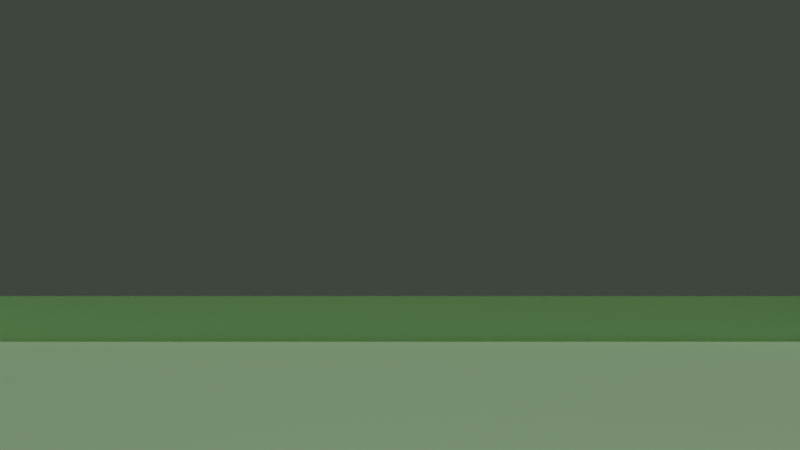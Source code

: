 # Source: PLIRSE_DEMO_CAR.blend  (saved by Blender 2.81.16; exported with 4.5.12 LTS)
import bpy
from mathutils import Matrix  # noqa: F401  (used for matrix-valued properties, if any)

bpy.ops.wm.read_factory_settings(use_empty=True)
scene = bpy.context.scene
scene.name = 'Scene'

# ---- collections
col_collection = bpy.data.collections.new('Collection'); scene.collection.children.link(col_collection)
col_motorwheel3 = bpy.data.collections.new('MotorWheel3'); scene.collection.children.link(col_motorwheel3)
col_motorwheel4 = bpy.data.collections.new('MotorWheel4'); scene.collection.children.link(col_motorwheel4)
col_motorwheel2 = bpy.data.collections.new('MotorWheel2'); scene.collection.children.link(col_motorwheel2)
col_switch3 = bpy.data.collections.new('Switch3'); scene.collection.children.link(col_switch3)
col_switch4 = bpy.data.collections.new('Switch4'); scene.collection.children.link(col_switch4)

# ---- materials (node trees are filled in below, after node groups)
mat_bg = bpy.data.materials.new('bg')
mat_bg.use_transparent_shadow = False
mat_bg.diffuse_color = (0.4579, 0.8, 0.5332, 1.0)
mat_body = bpy.data.materials.new('body')
mat_body.use_transparent_shadow = False
mat_body.diffuse_color = (0.417, 0.417, 0.417, 1.0)
mat_object = bpy.data.materials.new('object')
mat_object.use_transparent_shadow = False
mat_object.diffuse_color = (0.084, 0.3763, 0.8, 1.0)
mat_wheel = bpy.data.materials.new('wheel')
mat_wheel.use_transparent_shadow = False
mat_wheel.diffuse_color = (0.1178, 0.1178, 0.1178, 1.0)
mat_arm = bpy.data.materials.new('arm')
mat_arm.use_transparent_shadow = False
mat_arm.diffuse_color = (0.8, 0.2094, 0.05866, 1.0)

# ---- material node trees
mat_bg.use_nodes = True; mat_bg.node_tree.nodes.clear()
_N = mat_bg.node_tree.nodes; _L = mat_bg.node_tree.links
n0 = _N.new('ShaderNodeOutputMaterial'); n0.name = 'Material Output'; n0.location = (300, 300)
n1 = _N.new('ShaderNodeBsdfPrincipled'); n1.name = 'Principled BSDF'; n1.location = (10, 300)
n1.distribution = 'GGX'
n1.subsurface_method = 'BURLEY'
n1.inputs[0].default_value = (0.5287, 0.8, 0.4462, 1.0)
n1.inputs[3].default_value = 1.45
n1.inputs[27].default_value = (0.0, 0.0, 0.0, 1.0)
n1.inputs[28].default_value = 1.0
_L.new(n1.outputs[0], n0.inputs[0])
n0.is_active_output = True
mat_body.use_nodes = True; mat_body.node_tree.nodes.clear()
_N = mat_body.node_tree.nodes; _L = mat_body.node_tree.links
n0 = _N.new('ShaderNodeOutputMaterial'); n0.name = 'Material Output'; n0.location = (300, 300)
n1 = _N.new('ShaderNodeBsdfPrincipled'); n1.name = 'Principled BSDF'; n1.location = (10, 300)
n1.distribution = 'GGX'
n1.subsurface_method = 'BURLEY'
n1.inputs[1].default_value = 0.8558
n1.inputs[2].default_value = 0.3269
n1.inputs[3].default_value = 1.45
n1.inputs[13].default_value = 0.0
n1.inputs[27].default_value = (0.0, 0.0, 0.0, 1.0)
n1.inputs[28].default_value = 1.0
_L.new(n1.outputs[0], n0.inputs[0])
n0.is_active_output = True
mat_object.use_nodes = True; mat_object.node_tree.nodes.clear()
_N = mat_object.node_tree.nodes; _L = mat_object.node_tree.links
n0 = _N.new('ShaderNodeOutputMaterial'); n0.name = 'Material Output'; n0.location = (300, 300)
n1 = _N.new('ShaderNodeBsdfPrincipled'); n1.name = 'Principled BSDF'; n1.location = (10, 300)
n1.distribution = 'GGX'
n1.subsurface_method = 'BURLEY'
n1.inputs[0].default_value = (0.2401, 0.388, 0.8, 1.0)
n1.inputs[3].default_value = 1.45
n1.inputs[27].default_value = (0.0, 0.0, 0.0, 1.0)
n1.inputs[28].default_value = 1.0
_L.new(n1.outputs[0], n0.inputs[0])
n0.is_active_output = True
mat_wheel.use_nodes = True; mat_wheel.node_tree.nodes.clear()
_N = mat_wheel.node_tree.nodes; _L = mat_wheel.node_tree.links
n0 = _N.new('ShaderNodeOutputMaterial'); n0.name = 'Material Output'; n0.location = (300, 300)
n1 = _N.new('ShaderNodeBsdfPrincipled'); n1.name = 'Principled BSDF'; n1.location = (10, 300)
n1.distribution = 'GGX'
n1.subsurface_method = 'BURLEY'
n1.inputs[0].default_value = (0.1798, 0.1798, 0.1798, 1.0)
n1.inputs[1].default_value = 0.4712
n1.inputs[3].default_value = 1.45
n1.inputs[9].default_value = (0.0, 0.2, 0.1)
n1.inputs[13].default_value = 0.3558
n1.inputs[27].default_value = (0.0, 0.0, 0.0, 1.0)
n1.inputs[28].default_value = 1.0
_L.new(n1.outputs[0], n0.inputs[0])
n0.is_active_output = True
mat_arm.use_nodes = True; mat_arm.node_tree.nodes.clear()
_N = mat_arm.node_tree.nodes; _L = mat_arm.node_tree.links
n0 = _N.new('ShaderNodeOutputMaterial'); n0.name = 'Material Output'; n0.location = (300, 300)
n1 = _N.new('ShaderNodeBsdfPrincipled'); n1.name = 'Principled BSDF'; n1.location = (10, 300)
n1.distribution = 'GGX'
n1.subsurface_method = 'BURLEY'
n1.inputs[0].default_value = (0.8, 0.1069, 0.05664, 1.0)
n1.inputs[3].default_value = 1.45
n1.inputs[27].default_value = (0.0, 0.0, 0.0, 1.0)
n1.inputs[28].default_value = 1.0
_L.new(n1.outputs[0], n0.inputs[0])
n0.is_active_output = True

# ---- world
world_world = bpy.data.worlds.new('World'); scene.world = world_world
world_world.use_nodes = True; world_world.node_tree.nodes.clear()
_N = world_world.node_tree.nodes; _L = world_world.node_tree.links
n0 = _N.new('ShaderNodeOutputWorld'); n0.name = 'World Output'; n0.location = (300, 300)
n1 = _N.new('ShaderNodeBackground'); n1.name = 'Background'; n1.location = (10, 300)
n1.inputs[0].default_value = (0.04158, 0.05088, 0.0406, 1.0)
_L.new(n1.outputs[0], n0.inputs[0])
n0.is_active_output = True
world_world.color = (0.05088, 0.05088, 0.05088)
world_world.use_sun_shadow = False
world_world.sun_shadow_jitter_overblur = 0.0

# ---- cameras
cam_distsensor107175 = bpy.data.cameras.new('distsensor107175')
cam_distsensor107175.lens = 150.0
cam_distsensor107175.display_size = 0.3
cam_distsensor107175.show_sensor = True
cam_distsensor1072640 = bpy.data.cameras.new('distsensor1072640')
cam_distsensor1072640.sensor_fit = 'HORIZONTAL'
cam_distsensor1072640.lens = 30.0
cam_distsensor1072640.sensor_width = 65.0
cam_distsensor1072640.display_size = 0.98
cam_distsensor1072640.show_sensor = True

# ---- lights
light_sun = bpy.data.lights.new('Sun', 'SUN')
light_sun.transmission_factor = 0.0
light_sun.angle = 0.2937
light_sun.energy = 1.0
light_sun.shadow_soft_size = 0.125
light_sun.shadow_cascade_max_distance = 50.4
light_sun.shadow_cascade_count = 1
light_sun.shadow_cascade_exponent = 0.0
light_sun.shadow_cascade_fade = 0.4959

# ---- meshes
me_plane = bpy.data.meshes.new('Plane')
me_plane.from_pydata([(-10.0, -10.0, 0.0), (10.0, -10.0, 0.0), (-10.0, 10.0, 0.0), (10.0, 10.0, 0.0)], [], [(0, 1, 3, 2)])
_uv = me_plane.uv_layers.new(name='UVMap')
_uv.uv.foreach_set('vector', [0.0, 0.0, 1.0, 0.0, 1.0, 1.0, 0.0, 1.0])
me_plane.materials.append(mat_bg)
me_plane.use_remesh_fix_poles = True
me_plane.use_remesh_preserve_attributes = False
me_plane.use_mirror_vertex_groups = False
me_plane.update()
me_cube_003 = bpy.data.meshes.new('Cube.003')
me_cube_003.from_pydata([(-1.0, -1.0, -1.0), (-1.0, -1.0, 1.0), (-1.0, 1.0, -1.0), (-1.0, 1.0, 1.0), (1.0, -1.0, -1.0), (1.0, -1.0, 1.0), (1.0, 1.0, -1.0), (1.0, 1.0, 1.0), (-2.629, -2.221, -1.0), (-2.629, -2.221, 1.0), (2.629, -2.221, 1.0), (2.629, -2.221, -1.0), (-2.629, -4.785, -0.2496), (-2.629, -4.785, 0.2496), (2.629, -4.785, 0.2496), (2.629, -4.785, -0.2496), (-2.629, -4.993, -0.2496), (-2.629, -4.993, 0.2496), (2.629, -4.993, 0.2496), (2.629, -4.993, -0.2496)], [], [(0, 1, 3, 2), (2, 3, 7, 6), (6, 7, 5, 4), (5, 1, 9, 10), (2, 6, 4, 0), (7, 3, 1, 5), (10, 9, 13, 14), (4, 5, 10, 11), (1, 0, 8, 9), (0, 4, 11, 8), (12, 15, 19, 16), (11, 10, 14, 15), (8, 11, 15, 12), (9, 8, 12, 13), (19, 18, 17, 16), (13, 12, 16, 17), (14, 13, 17, 18), (15, 14, 18, 19)])
_uv = me_cube_003.uv_layers.new(name='UVMap')
_uv.uv.foreach_set('vector', [0.375, 0.0, 0.625, 0.0, 0.625, 0.25, 0.375, 0.25, 0.375, 0.25, 0.625, 0.25, 0.625, 0.5, 0.375, 0.5, 0.375, 0.5, 0.625, 0.5, 0.625, 0.75, 0.375, 0.75, 0.625, 0.75, 0.875, 0.75, 0.875, 0.75, 0.625, 0.75, 0.125, 0.5, 0.375, 0.5, 0.375, 0.75, 0.125, 0.75, 0.625, 0.5, 0.875, 0.5, 0.875, 0.75, 0.625, 0.75, 0.625, 0.75, 0.875, 0.75, 0.875, 0.75, 0.625, 0.75, 0.375, 0.75, 0.625, 0.75, 0.625, 0.75, 0.375, 0.75, 0.625, 0.0, 0.375, 0.0, 0.375, 0.0, 0.625, 0.0, 0.125, 0.75, 0.375, 0.75, 0.375, 0.75, 0.125, 0.75, 0.125, 0.75, 0.375, 0.75, 0.375, 0.75, 0.125, 0.75, 0.375, 0.75, 0.625, 0.75, 0.625, 0.75, 0.375, 0.75, 0.125, 0.75, 0.375, 0.75, 0.375, 0.75, 0.125, 0.75, 0.625, 0.0, 0.375, 0.0, 0.375, 0.0, 0.625, 0.0, 0.375, 0.75, 0.625, 0.75, 0.625, 1.0, 0.375, 1.0, 0.625, 0.0, 0.375, 0.0, 0.375, 0.0, 0.625, 0.0, 0.625, 0.75, 0.875, 0.75, 0.875, 0.75, 0.625, 0.75, 0.375, 0.75, 0.625, 0.75, 0.625, 0.75, 0.375, 0.75])
me_cube_003.materials.append(mat_body)
me_cube_003.use_remesh_fix_poles = True
me_cube_003.use_remesh_preserve_attributes = False
me_cube_003.use_mirror_vertex_groups = False
me_cube_003.update()
me_cube_008 = bpy.data.meshes.new('Cube.008')
me_cube_008.from_pydata([(-0.9466, -1.0, -1.0), (-1.0, -0.9466, -1.0), (-0.9466, -1.0, 0.9466), (-0.9466, -0.9466, 1.0), (-1.0, -0.9466, 0.9466), (-1.0, 0.9466, -1.0), (-0.9466, 1.0, -1.0), (-0.9466, 0.9466, 1.0), (-0.9466, 1.0, 0.9466), (-1.0, 0.9466, 0.9466), (1.0, -0.9466, -1.0), (0.9466, -1.0, -1.0), (0.9466, -0.9466, 1.0), (0.9466, -1.0, 0.9466), (1.0, -0.9466, 0.9466), (0.9466, 1.0, -1.0), (1.0, 0.9466, -1.0), (0.9466, 0.9466, 1.0), (1.0, 0.9466, 0.9466), (0.9466, 1.0, 0.9466)], [], [(11, 13, 2, 0), (16, 18, 14, 10), (17, 7, 3, 12), (6, 8, 19, 15), (2, 3, 4), (7, 8, 9), (12, 13, 14), (17, 18, 19), (0, 2, 4, 1), (3, 7, 9, 4), (8, 6, 5, 9), (7, 17, 19, 8), (18, 16, 15, 19), (17, 12, 14, 18), (13, 11, 10, 14), (12, 3, 2, 13), (1, 4, 9, 5)])
_uv = me_cube_008.uv_layers.new(name='UVMap')
_uv.uv.foreach_set('vector', [0.375, 0.7567, 0.6183, 0.7567, 0.6183, 0.9933, 0.375, 0.9933, 0.375, 0.5067, 0.6183, 0.5067, 0.6183, 0.7433, 0.375, 0.7433, 0.6317, 0.5067, 0.8683, 0.5067, 0.8683, 0.7433, 0.6317, 0.7433, 0.375, 0.2567, 0.6183, 0.2567, 0.6183, 0.4933, 0.375, 0.4933, 0.6183, 0.9933, 0.625, 0.9933, 0.6183, 1.0, 0.8683, 0.5067, 0.8683, 0.5, 0.875, 0.5067, 0.6317, 0.7433, 0.6317, 0.75, 0.625, 0.7433, 0.6317, 0.5067, 0.625, 0.5067, 0.6317, 0.5, 0.375, 0.9933, 0.6183, 0.9933, 0.6183, 1.0, 0.375, 1.0, 0.8683, 0.7433, 0.8683, 0.5067, 0.875, 0.5067, 0.875, 0.7433, 0.6183, 0.2567, 0.375, 0.2567, 0.375, 0.2433, 0.6183, 0.2433, 0.8683, 0.5067, 0.6317, 0.5067, 0.6317, 0.5, 0.8683, 0.5, 0.6183, 0.5067, 0.375, 0.5067, 0.375, 0.4933, 0.6183, 0.4933, 0.6317, 0.5067, 0.6317, 0.7433, 0.6183, 0.7433, 0.6183, 0.5067, 0.6183, 0.7567, 0.375, 0.7567, 0.375, 0.7433, 0.6183, 0.7433, 0.6317, 0.7433, 0.8683, 0.7433, 0.8683, 0.75, 0.6317, 0.75, 0.375, 0.006673, 0.6183, 0.006673, 0.6183, 0.2433, 0.375, 0.2433])
me_cube_008.materials.append(mat_object)
me_cube_008.use_remesh_fix_poles = True
me_cube_008.use_remesh_preserve_attributes = False
me_cube_008.use_mirror_vertex_groups = False
me_cube_008.update()
me_plane_001 = bpy.data.meshes.new('Plane.001')
me_plane_001.from_pydata([(-1.0, -1.0, 0.0), (1.0, -1.0, 0.0), (-1.0, 1.0, 0.0), (1.0, 1.0, 0.0)], [], [(0, 1, 3, 2)])
_uv = me_plane_001.uv_layers.new(name='UVMap')
_uv.uv.foreach_set('vector', [0.0, 0.0, 1.0, 0.0, 1.0, 1.0, 0.0, 1.0])
me_plane_001.materials.append(mat_bg)
me_plane_001.use_remesh_fix_poles = True
me_plane_001.use_remesh_preserve_attributes = False
me_plane_001.use_mirror_vertex_groups = False
me_plane_001.update()
me_plane_002 = bpy.data.meshes.new('Plane.002')
me_plane_002.from_pydata([(-1.0, -1.0, 0.0), (1.0, -1.0, 0.0), (-1.0, 1.0, 0.0), (1.0, 1.0, 0.0)], [], [(0, 1, 3, 2)])
_uv = me_plane_002.uv_layers.new(name='UVMap')
_uv.uv.foreach_set('vector', [0.0, 0.0, 1.0, 0.0, 1.0, 1.0, 0.0, 1.0])
me_plane_002.materials.append(mat_bg)
me_plane_002.use_remesh_fix_poles = True
me_plane_002.use_remesh_preserve_attributes = False
me_plane_002.use_mirror_vertex_groups = False
me_plane_002.update()
me_plane_003 = bpy.data.meshes.new('Plane.003')
me_plane_003.from_pydata([(-1.0, -1.0, 0.0), (1.0, -1.0, 0.0), (-1.0, 1.0, 0.0), (1.0, 1.0, 0.0)], [], [(0, 1, 3, 2)])
_uv = me_plane_003.uv_layers.new(name='UVMap')
_uv.uv.foreach_set('vector', [0.0, 0.0, 1.0, 0.0, 1.0, 1.0, 0.0, 1.0])
me_plane_003.materials.append(mat_bg)
me_plane_003.use_remesh_fix_poles = True
me_plane_003.use_remesh_preserve_attributes = False
me_plane_003.use_mirror_vertex_groups = False
me_plane_003.update()
me_plane_004 = bpy.data.meshes.new('Plane.004')
me_plane_004.from_pydata([(-1.0, -1.0, 0.0), (1.0, -1.0, 0.0), (-1.0, 1.0, 0.0), (1.0, 1.0, 0.0)], [], [(0, 1, 3, 2)])
_uv = me_plane_004.uv_layers.new(name='UVMap')
_uv.uv.foreach_set('vector', [0.0, 0.0, 1.0, 0.0, 1.0, 1.0, 0.0, 1.0])
me_plane_004.materials.append(mat_bg)
me_plane_004.use_remesh_fix_poles = True
me_plane_004.use_remesh_preserve_attributes = False
me_plane_004.use_mirror_vertex_groups = False
me_plane_004.update()
me_cube_010 = bpy.data.meshes.new('Cube.010')
me_cube_010.from_pydata([(-0.9544, -1.0, -1.0), (-1.0, -0.9544, -1.0), (-0.9544, -1.0, 0.9544), (-0.9544, -0.9544, 1.0), (-1.0, -0.9544, 0.9544), (-1.0, 0.9544, -1.0), (-0.9544, 1.0, -1.0), (-0.9544, 0.9544, 1.0), (-0.9544, 1.0, 0.9544), (-1.0, 0.9544, 0.9544), (1.0, -0.9544, -1.0), (0.9544, -1.0, -1.0), (0.9544, -0.9544, 1.0), (0.9544, -1.0, 0.9544), (1.0, -0.9544, 0.9544), (0.9544, 1.0, -1.0), (1.0, 0.9544, -1.0), (0.9544, 0.9544, 1.0), (1.0, 0.9544, 0.9544), (0.9544, 1.0, 0.9544)], [], [(11, 13, 2, 0), (16, 18, 14, 10), (17, 7, 3, 12), (6, 8, 19, 15), (2, 3, 4), (7, 8, 9), (12, 13, 14), (17, 18, 19), (0, 2, 4, 1), (3, 7, 9, 4), (8, 6, 5, 9), (7, 17, 19, 8), (18, 16, 15, 19), (17, 12, 14, 18), (13, 11, 10, 14), (12, 3, 2, 13), (1, 4, 9, 5)])
_uv = me_cube_010.uv_layers.new(name='UVMap')
_uv.uv.foreach_set('vector', [0.375, 0.7557, 0.6193, 0.7557, 0.6193, 0.9943, 0.375, 0.9943, 0.375, 0.5057, 0.6193, 0.5057, 0.6193, 0.7443, 0.375, 0.7443, 0.6307, 0.5057, 0.8693, 0.5057, 0.8693, 0.7443, 0.6307, 0.7443, 0.375, 0.2557, 0.6193, 0.2557, 0.6193, 0.4943, 0.375, 0.4943, 0.6193, 0.9943, 0.625, 0.9943, 0.6193, 1.0, 0.8693, 0.5057, 0.8693, 0.5, 0.875, 0.5057, 0.6307, 0.7443, 0.6307, 0.75, 0.625, 0.7443, 0.6307, 0.5057, 0.625, 0.5057, 0.6307, 0.5, 0.375, 0.9943, 0.6193, 0.9943, 0.6193, 1.0, 0.375, 1.0, 0.8693, 0.7443, 0.8693, 0.5057, 0.875, 0.5057, 0.875, 0.7443, 0.6193, 0.2557, 0.375, 0.2557, 0.375, 0.2443, 0.6193, 0.2443, 0.8693, 0.5057, 0.6307, 0.5057, 0.6307, 0.5, 0.8693, 0.5, 0.6193, 0.5057, 0.375, 0.5057, 0.375, 0.4943, 0.6193, 0.4943, 0.6307, 0.5057, 0.6307, 0.7443, 0.6193, 0.7443, 0.6193, 0.5057, 0.6193, 0.7557, 0.375, 0.7557, 0.375, 0.7443, 0.6193, 0.7443, 0.6307, 0.7443, 0.8693, 0.7443, 0.8693, 0.75, 0.6307, 0.75, 0.375, 0.005703, 0.6193, 0.005703, 0.6193, 0.2443, 0.375, 0.2443])
me_cube_010.materials.append(mat_object)
me_cube_010.use_remesh_fix_poles = True
me_cube_010.use_remesh_preserve_attributes = False
me_cube_010.use_mirror_vertex_groups = False
me_cube_010.update()
me_cube_001 = bpy.data.meshes.new('Cube.001')
me_cube_001.from_pydata([(-0.25, -0.25, -0.25), (-0.25, -0.25, 0.25), (-0.25, 0.25, -0.25), (-0.25, 0.25, 0.25), (0.25, -0.25, -0.25), (0.25, -0.25, 0.25), (0.25, 0.25, -0.25), (0.25, 0.25, 0.25)], [], [(0, 1, 3, 2), (2, 3, 7, 6), (6, 7, 5, 4), (4, 5, 1, 0), (2, 6, 4, 0), (7, 3, 1, 5)])
_uv = me_cube_001.uv_layers.new(name='UVMap')
_uv.uv.foreach_set('vector', [0.375, 0.0, 0.625, 0.0, 0.625, 0.25, 0.375, 0.25, 0.375, 0.25, 0.625, 0.25, 0.625, 0.5, 0.375, 0.5, 0.375, 0.5, 0.625, 0.5, 0.625, 0.75, 0.375, 0.75, 0.375, 0.75, 0.625, 0.75, 0.625, 1.0, 0.375, 1.0, 0.125, 0.5, 0.375, 0.5, 0.375, 0.75, 0.125, 0.75, 0.625, 0.5, 0.875, 0.5, 0.875, 0.75, 0.625, 0.75])
me_cube_001.materials.append(mat_body)
me_cube_001.use_remesh_fix_poles = True
me_cube_001.use_remesh_preserve_attributes = False
me_cube_001.use_mirror_vertex_groups = False
me_cube_001.update()
me_cylinder = bpy.data.meshes.new('Cylinder')
me_cylinder.from_pydata([(-0.1, 1.0, 3.62e-07), (0.1, 1.0, -3.62e-07), (-0.1, 0.9808, -0.1951), (0.1, 0.9808, -0.1951), (-0.1, 0.9239, -0.3827), (0.1, 0.9239, -0.3827), (-0.1, 0.8315, -0.5556), (0.1, 0.8315, -0.5556), (-0.1, 0.7071, -0.7071), (0.1, 0.7071, -0.7071), (-0.1, 0.5556, -0.8315), (0.1, 0.5556, -0.8315), (-0.1, 0.3827, -0.9239), (0.1, 0.3827, -0.9239), (-0.1, 0.1951, -0.9808), (0.1, 0.1951, -0.9808), (-0.1, 7.55e-08, -1.0), (0.1, 7.55e-08, -1.0), (-0.1, -0.1951, -0.9808), (0.1, -0.1951, -0.9808), (-0.1, -0.3827, -0.9239), (0.1, -0.3827, -0.9239), (-0.1, -0.5556, -0.8315), (0.1, -0.5556, -0.8315), (-0.1, -0.7071, -0.7071), (0.1, -0.7071, -0.7071), (-0.1, -0.8315, -0.5556), (0.1, -0.8315, -0.5556), (-0.1, -0.9239, -0.3827), (0.1, -0.9239, -0.3827), (-0.1, -0.9808, -0.1951), (0.1, -0.9808, -0.1951), (-0.1, -1.0, 6.878e-07), (0.1, -1.0, -3.616e-08), (-0.1, -0.9808, 0.1951), (0.1, -0.9808, 0.1951), (-0.1, -0.9239, 0.3827), (0.1, -0.9239, 0.3827), (-0.1, -0.8315, 0.5556), (0.1, -0.8315, 0.5556), (-0.1, -0.7071, 0.7071), (0.1, -0.7071, 0.7071), (-0.1, -0.5556, 0.8315), (0.1, -0.5556, 0.8315), (-0.1, -0.3827, 0.9239), (0.1, -0.3827, 0.9239), (-0.1, -0.1951, 0.9808), (0.1, -0.1951, 0.9808), (-0.1, 9.656e-07, 1.0), (0.1, 9.656e-07, 1.0), (-0.1, 0.1951, 0.9808), (0.1, 0.1951, 0.9808), (-0.1, 0.3827, 0.9239), (0.1, 0.3827, 0.9239), (-0.1, 0.5556, 0.8315), (0.1, 0.5556, 0.8315), (-0.1, 0.7071, 0.7071), (0.1, 0.7071, 0.7071), (-0.1, 0.8315, 0.5556), (0.1, 0.8315, 0.5556), (-0.1, 0.9239, 0.3827), (0.1, 0.9239, 0.3827), (-0.1, 0.9808, 0.1951), (0.1, 0.9808, 0.1951)], [], [(0, 1, 3, 2), (2, 3, 5, 4), (4, 5, 7, 6), (6, 7, 9, 8), (8, 9, 11, 10), (10, 11, 13, 12), (12, 13, 15, 14), (14, 15, 17, 16), (16, 17, 19, 18), (18, 19, 21, 20), (20, 21, 23, 22), (22, 23, 25, 24), (24, 25, 27, 26), (26, 27, 29, 28), (28, 29, 31, 30), (30, 31, 33, 32), (32, 33, 35, 34), (34, 35, 37, 36), (36, 37, 39, 38), (38, 39, 41, 40), (40, 41, 43, 42), (42, 43, 45, 44), (44, 45, 47, 46), (46, 47, 49, 48), (48, 49, 51, 50), (50, 51, 53, 52), (52, 53, 55, 54), (54, 55, 57, 56), (56, 57, 59, 58), (58, 59, 61, 60), (3, 1, 63, 61, 59, 57, 55, 53, 51, 49, 47, 45, 43, 41, 39, 37, 35, 33, 31, 29, 27, 25, 23, 21, 19, 17, 15, 13, 11, 9, 7, 5), (60, 61, 63, 62), (62, 63, 1, 0), (0, 2, 4, 6, 8, 10, 12, 14, 16, 18, 20, 22, 24, 26, 28, 30, 32, 34, 36, 38, 40, 42, 44, 46, 48, 50, 52, 54, 56, 58, 60, 62)])
_uv = me_cylinder.uv_layers.new(name='UVMap')
_uv.uv.foreach_set('vector', [1.0, 0.5, 1.0, 1.0, 0.9688, 1.0, 0.9688, 0.5, 0.9688, 0.5, 0.9688, 1.0, 0.9375, 1.0, 0.9375, 0.5, 0.9375, 0.5, 0.9375, 1.0, 0.9062, 1.0, 0.9062, 0.5, 0.9062, 0.5, 0.9062, 1.0, 0.875, 1.0, 0.875, 0.5, 0.875, 0.5, 0.875, 1.0, 0.8438, 1.0, 0.8438, 0.5, 0.8438, 0.5, 0.8438, 1.0, 0.8125, 1.0, 0.8125, 0.5, 0.8125, 0.5, 0.8125, 1.0, 0.7812, 1.0, 0.7812, 0.5, 0.7812, 0.5, 0.7812, 1.0, 0.75, 1.0, 0.75, 0.5, 0.75, 0.5, 0.75, 1.0, 0.7188, 1.0, 0.7188, 0.5, 0.7188, 0.5, 0.7188, 1.0, 0.6875, 1.0, 0.6875, 0.5, 0.6875, 0.5, 0.6875, 1.0, 0.6562, 1.0, 0.6562, 0.5, 0.6562, 0.5, 0.6562, 1.0, 0.625, 1.0, 0.625, 0.5, 0.625, 0.5, 0.625, 1.0, 0.5938, 1.0, 0.5938, 0.5, 0.5938, 0.5, 0.5938, 1.0, 0.5625, 1.0, 0.5625, 0.5, 0.5625, 0.5, 0.5625, 1.0, 0.5312, 1.0, 0.5312, 0.5, 0.5312, 0.5, 0.5312, 1.0, 0.5, 1.0, 0.5, 0.5, 0.5, 0.5, 0.5, 1.0, 0.4688, 1.0, 0.4688, 0.5, 0.4688, 0.5, 0.4688, 1.0, 0.4375, 1.0, 0.4375, 0.5, 0.4375, 0.5, 0.4375, 1.0, 0.4062, 1.0, 0.4062, 0.5, 0.4062, 0.5, 0.4062, 1.0, 0.375, 1.0, 0.375, 0.5, 0.375, 0.5, 0.375, 1.0, 0.3438, 1.0, 0.3438, 0.5, 0.3438, 0.5, 0.3438, 1.0, 0.3125, 1.0, 0.3125, 0.5, 0.3125, 0.5, 0.3125, 1.0, 0.2812, 1.0, 0.2812, 0.5, 0.2812, 0.5, 0.2812, 1.0, 0.25, 1.0, 0.25, 0.5, 0.25, 0.5, 0.25, 1.0, 0.2188, 1.0, 0.2188, 0.5, 0.2188, 0.5, 0.2188, 1.0, 0.1875, 1.0, 0.1875, 0.5, 0.1875, 0.5, 0.1875, 1.0, 0.1562, 1.0, 0.1562, 0.5, 0.1562, 0.5, 0.1562, 1.0, 0.125, 1.0, 0.125, 0.5, 0.125, 0.5, 0.125, 1.0, 0.09375, 1.0, 0.09375, 0.5, 0.09375, 0.5, 0.09375, 1.0, 0.0625, 1.0, 0.0625, 0.5, 0.2968, 0.4854, 0.25, 0.49, 0.2032, 0.4854, 0.1582, 0.4717, 0.1167, 0.4496, 0.08029, 0.4197, 0.05045, 0.3833, 0.02827, 0.3418, 0.01461, 0.2968, 0.01, 0.25, 0.01461, 0.2032, 0.02827, 0.1582, 0.05045, 0.1167, 0.08029, 0.08029, 0.1167, 0.05045, 0.1582, 0.02827, 0.2032, 0.01461, 0.25, 0.01, 0.2968, 0.01461, 0.3418, 0.02827, 0.3833, 0.05045, 0.4197, 0.08029, 0.4496, 0.1167, 0.4717, 0.1582, 0.4854, 0.2032, 0.49, 0.25, 0.4854, 0.2968, 0.4717, 0.3418, 0.4496, 0.3833, 0.4197, 0.4197, 0.3833, 0.4496, 0.3418, 0.4717, 0.0625, 0.5, 0.0625, 1.0, 0.03125, 1.0, 0.03125, 0.5, 0.03125, 0.5, 0.03125, 1.0, 0.0, 1.0, 0.0, 0.5, 0.75, 0.49, 0.7968, 0.4854, 0.8418, 0.4717, 0.8833, 0.4496, 0.9197, 0.4197, 0.9496, 0.3833, 0.9717, 0.3418, 0.9854, 0.2968, 0.99, 0.25, 0.9854, 0.2032, 0.9717, 0.1582, 0.9496, 0.1167, 0.9197, 0.08029, 0.8833, 0.05045, 0.8418, 0.02827, 0.7968, 0.01461, 0.75, 0.01, 0.7032, 0.01461, 0.6582, 0.02827, 0.6167, 0.05045, 0.5803, 0.08029, 0.5504, 0.1167, 0.5283, 0.1582, 0.5146, 0.2032, 0.51, 0.25, 0.5146, 0.2968, 0.5283, 0.3418, 0.5504, 0.3833, 0.5803, 0.4197, 0.6167, 0.4496, 0.6582, 0.4717, 0.7032, 0.4854])
me_cylinder.materials.append(mat_wheel)
me_cylinder.use_remesh_fix_poles = True
me_cylinder.use_remesh_preserve_attributes = False
me_cylinder.use_mirror_vertex_groups = False
me_cylinder.update()
me_cube_002 = bpy.data.meshes.new('Cube.002')
me_cube_002.from_pydata([(-0.25, -0.25, -0.25), (-0.25, -0.25, 0.25), (-0.25, 0.25, -0.25), (-0.25, 0.25, 0.25), (0.25, -0.25, -0.25), (0.25, -0.25, 0.25), (0.25, 0.25, -0.25), (0.25, 0.25, 0.25)], [], [(0, 1, 3, 2), (2, 3, 7, 6), (6, 7, 5, 4), (4, 5, 1, 0), (2, 6, 4, 0), (7, 3, 1, 5)])
_uv = me_cube_002.uv_layers.new(name='UVMap')
_uv.uv.foreach_set('vector', [0.375, 0.0, 0.625, 0.0, 0.625, 0.25, 0.375, 0.25, 0.375, 0.25, 0.625, 0.25, 0.625, 0.5, 0.375, 0.5, 0.375, 0.5, 0.625, 0.5, 0.625, 0.75, 0.375, 0.75, 0.375, 0.75, 0.625, 0.75, 0.625, 1.0, 0.375, 1.0, 0.125, 0.5, 0.375, 0.5, 0.375, 0.75, 0.125, 0.75, 0.625, 0.5, 0.875, 0.5, 0.875, 0.75, 0.625, 0.75])
me_cube_002.materials.append(mat_body)
me_cube_002.use_remesh_fix_poles = True
me_cube_002.use_remesh_preserve_attributes = False
me_cube_002.use_mirror_vertex_groups = False
me_cube_002.update()
me_cylinder_001 = bpy.data.meshes.new('Cylinder.001')
me_cylinder_001.from_pydata([(-0.1, 1.0, 3.62e-07), (0.1, 1.0, -3.62e-07), (-0.1, 0.9808, -0.1951), (0.1, 0.9808, -0.1951), (-0.1, 0.9239, -0.3827), (0.1, 0.9239, -0.3827), (-0.1, 0.8315, -0.5556), (0.1, 0.8315, -0.5556), (-0.1, 0.7071, -0.7071), (0.1, 0.7071, -0.7071), (-0.1, 0.5556, -0.8315), (0.1, 0.5556, -0.8315), (-0.1, 0.3827, -0.9239), (0.1, 0.3827, -0.9239), (-0.1, 0.1951, -0.9808), (0.1, 0.1951, -0.9808), (-0.1, 7.55e-08, -1.0), (0.1, 7.55e-08, -1.0), (-0.1, -0.1951, -0.9808), (0.1, -0.1951, -0.9808), (-0.1, -0.3827, -0.9239), (0.1, -0.3827, -0.9239), (-0.1, -0.5556, -0.8315), (0.1, -0.5556, -0.8315), (-0.1, -0.7071, -0.7071), (0.1, -0.7071, -0.7071), (-0.1, -0.8315, -0.5556), (0.1, -0.8315, -0.5556), (-0.1, -0.9239, -0.3827), (0.1, -0.9239, -0.3827), (-0.1, -0.9808, -0.1951), (0.1, -0.9808, -0.1951), (-0.1, -1.0, 6.878e-07), (0.1, -1.0, -3.616e-08), (-0.1, -0.9808, 0.1951), (0.1, -0.9808, 0.1951), (-0.1, -0.9239, 0.3827), (0.1, -0.9239, 0.3827), (-0.1, -0.8315, 0.5556), (0.1, -0.8315, 0.5556), (-0.1, -0.7071, 0.7071), (0.1, -0.7071, 0.7071), (-0.1, -0.5556, 0.8315), (0.1, -0.5556, 0.8315), (-0.1, -0.3827, 0.9239), (0.1, -0.3827, 0.9239), (-0.1, -0.1951, 0.9808), (0.1, -0.1951, 0.9808), (-0.1, 9.656e-07, 1.0), (0.1, 9.656e-07, 1.0), (-0.1, 0.1951, 0.9808), (0.1, 0.1951, 0.9808), (-0.1, 0.3827, 0.9239), (0.1, 0.3827, 0.9239), (-0.1, 0.5556, 0.8315), (0.1, 0.5556, 0.8315), (-0.1, 0.7071, 0.7071), (0.1, 0.7071, 0.7071), (-0.1, 0.8315, 0.5556), (0.1, 0.8315, 0.5556), (-0.1, 0.9239, 0.3827), (0.1, 0.9239, 0.3827), (-0.1, 0.9808, 0.1951), (0.1, 0.9808, 0.1951)], [], [(0, 1, 3, 2), (2, 3, 5, 4), (4, 5, 7, 6), (6, 7, 9, 8), (8, 9, 11, 10), (10, 11, 13, 12), (12, 13, 15, 14), (14, 15, 17, 16), (16, 17, 19, 18), (18, 19, 21, 20), (20, 21, 23, 22), (22, 23, 25, 24), (24, 25, 27, 26), (26, 27, 29, 28), (28, 29, 31, 30), (30, 31, 33, 32), (32, 33, 35, 34), (34, 35, 37, 36), (36, 37, 39, 38), (38, 39, 41, 40), (40, 41, 43, 42), (42, 43, 45, 44), (44, 45, 47, 46), (46, 47, 49, 48), (48, 49, 51, 50), (50, 51, 53, 52), (52, 53, 55, 54), (54, 55, 57, 56), (56, 57, 59, 58), (58, 59, 61, 60), (3, 1, 63, 61, 59, 57, 55, 53, 51, 49, 47, 45, 43, 41, 39, 37, 35, 33, 31, 29, 27, 25, 23, 21, 19, 17, 15, 13, 11, 9, 7, 5), (60, 61, 63, 62), (62, 63, 1, 0), (0, 2, 4, 6, 8, 10, 12, 14, 16, 18, 20, 22, 24, 26, 28, 30, 32, 34, 36, 38, 40, 42, 44, 46, 48, 50, 52, 54, 56, 58, 60, 62)])
_uv = me_cylinder_001.uv_layers.new(name='UVMap')
_uv.uv.foreach_set('vector', [1.0, 0.5, 1.0, 1.0, 0.9688, 1.0, 0.9688, 0.5, 0.9688, 0.5, 0.9688, 1.0, 0.9375, 1.0, 0.9375, 0.5, 0.9375, 0.5, 0.9375, 1.0, 0.9062, 1.0, 0.9062, 0.5, 0.9062, 0.5, 0.9062, 1.0, 0.875, 1.0, 0.875, 0.5, 0.875, 0.5, 0.875, 1.0, 0.8438, 1.0, 0.8438, 0.5, 0.8438, 0.5, 0.8438, 1.0, 0.8125, 1.0, 0.8125, 0.5, 0.8125, 0.5, 0.8125, 1.0, 0.7812, 1.0, 0.7812, 0.5, 0.7812, 0.5, 0.7812, 1.0, 0.75, 1.0, 0.75, 0.5, 0.75, 0.5, 0.75, 1.0, 0.7188, 1.0, 0.7188, 0.5, 0.7188, 0.5, 0.7188, 1.0, 0.6875, 1.0, 0.6875, 0.5, 0.6875, 0.5, 0.6875, 1.0, 0.6562, 1.0, 0.6562, 0.5, 0.6562, 0.5, 0.6562, 1.0, 0.625, 1.0, 0.625, 0.5, 0.625, 0.5, 0.625, 1.0, 0.5938, 1.0, 0.5938, 0.5, 0.5938, 0.5, 0.5938, 1.0, 0.5625, 1.0, 0.5625, 0.5, 0.5625, 0.5, 0.5625, 1.0, 0.5312, 1.0, 0.5312, 0.5, 0.5312, 0.5, 0.5312, 1.0, 0.5, 1.0, 0.5, 0.5, 0.5, 0.5, 0.5, 1.0, 0.4688, 1.0, 0.4688, 0.5, 0.4688, 0.5, 0.4688, 1.0, 0.4375, 1.0, 0.4375, 0.5, 0.4375, 0.5, 0.4375, 1.0, 0.4062, 1.0, 0.4062, 0.5, 0.4062, 0.5, 0.4062, 1.0, 0.375, 1.0, 0.375, 0.5, 0.375, 0.5, 0.375, 1.0, 0.3438, 1.0, 0.3438, 0.5, 0.3438, 0.5, 0.3438, 1.0, 0.3125, 1.0, 0.3125, 0.5, 0.3125, 0.5, 0.3125, 1.0, 0.2812, 1.0, 0.2812, 0.5, 0.2812, 0.5, 0.2812, 1.0, 0.25, 1.0, 0.25, 0.5, 0.25, 0.5, 0.25, 1.0, 0.2188, 1.0, 0.2188, 0.5, 0.2188, 0.5, 0.2188, 1.0, 0.1875, 1.0, 0.1875, 0.5, 0.1875, 0.5, 0.1875, 1.0, 0.1562, 1.0, 0.1562, 0.5, 0.1562, 0.5, 0.1562, 1.0, 0.125, 1.0, 0.125, 0.5, 0.125, 0.5, 0.125, 1.0, 0.09375, 1.0, 0.09375, 0.5, 0.09375, 0.5, 0.09375, 1.0, 0.0625, 1.0, 0.0625, 0.5, 0.2968, 0.4854, 0.25, 0.49, 0.2032, 0.4854, 0.1582, 0.4717, 0.1167, 0.4496, 0.08029, 0.4197, 0.05045, 0.3833, 0.02827, 0.3418, 0.01461, 0.2968, 0.01, 0.25, 0.01461, 0.2032, 0.02827, 0.1582, 0.05045, 0.1167, 0.08029, 0.08029, 0.1167, 0.05045, 0.1582, 0.02827, 0.2032, 0.01461, 0.25, 0.01, 0.2968, 0.01461, 0.3418, 0.02827, 0.3833, 0.05045, 0.4197, 0.08029, 0.4496, 0.1167, 0.4717, 0.1582, 0.4854, 0.2032, 0.49, 0.25, 0.4854, 0.2968, 0.4717, 0.3418, 0.4496, 0.3833, 0.4197, 0.4197, 0.3833, 0.4496, 0.3418, 0.4717, 0.0625, 0.5, 0.0625, 1.0, 0.03125, 1.0, 0.03125, 0.5, 0.03125, 0.5, 0.03125, 1.0, 0.0, 1.0, 0.0, 0.5, 0.75, 0.49, 0.7968, 0.4854, 0.8418, 0.4717, 0.8833, 0.4496, 0.9197, 0.4197, 0.9496, 0.3833, 0.9717, 0.3418, 0.9854, 0.2968, 0.99, 0.25, 0.9854, 0.2032, 0.9717, 0.1582, 0.9496, 0.1167, 0.9197, 0.08029, 0.8833, 0.05045, 0.8418, 0.02827, 0.7968, 0.01461, 0.75, 0.01, 0.7032, 0.01461, 0.6582, 0.02827, 0.6167, 0.05045, 0.5803, 0.08029, 0.5504, 0.1167, 0.5283, 0.1582, 0.5146, 0.2032, 0.51, 0.25, 0.5146, 0.2968, 0.5283, 0.3418, 0.5504, 0.3833, 0.5803, 0.4197, 0.6167, 0.4496, 0.6582, 0.4717, 0.7032, 0.4854])
me_cylinder_001.materials.append(mat_wheel)
me_cylinder_001.use_remesh_fix_poles = True
me_cylinder_001.use_remesh_preserve_attributes = False
me_cylinder_001.use_mirror_vertex_groups = False
me_cylinder_001.update()
me_cube = bpy.data.meshes.new('Cube')
me_cube.from_pydata([(-0.25, 0.0, -0.25), (-0.25, 0.0, 0.25), (-0.25, 0.5, -0.25), (-0.25, 0.5, 0.25), (0.25, 0.0, -0.25), (0.25, 0.0, 0.25), (0.25, 0.5, -0.25), (0.25, 0.5, 0.25)], [], [(0, 1, 3, 2), (2, 3, 7, 6), (6, 7, 5, 4), (4, 5, 1, 0), (2, 6, 4, 0), (7, 3, 1, 5)])
_uv = me_cube.uv_layers.new(name='UVMap')
_uv.uv.foreach_set('vector', [0.375, 0.0, 0.625, 0.0, 0.625, 0.25, 0.375, 0.25, 0.375, 0.25, 0.625, 0.25, 0.625, 0.5, 0.375, 0.5, 0.375, 0.5, 0.625, 0.5, 0.625, 0.75, 0.375, 0.75, 0.375, 0.75, 0.625, 0.75, 0.625, 1.0, 0.375, 1.0, 0.125, 0.5, 0.375, 0.5, 0.375, 0.75, 0.125, 0.75, 0.625, 0.5, 0.875, 0.5, 0.875, 0.75, 0.625, 0.75])
me_cube.materials.append(mat_body)
me_cube.use_remesh_fix_poles = True
me_cube.use_remesh_preserve_attributes = False
me_cube.use_mirror_vertex_groups = False
me_cube.update()
me_cylinder_002 = bpy.data.meshes.new('Cylinder.002')
me_cylinder_002.from_pydata([(-0.1, 1.0, 3.62e-07), (0.1, 1.0, -3.62e-07), (-0.1, 0.9808, -0.1951), (0.1, 0.9808, -0.1951), (-0.1, 0.9239, -0.3827), (0.1, 0.9239, -0.3827), (-0.1, 0.8315, -0.5556), (0.1, 0.8315, -0.5556), (-0.1, 0.7071, -0.7071), (0.1, 0.7071, -0.7071), (-0.1, 0.5556, -0.8315), (0.1, 0.5556, -0.8315), (-0.1, 0.3827, -0.9239), (0.1, 0.3827, -0.9239), (-0.1, 0.1951, -0.9808), (0.1, 0.1951, -0.9808), (-0.1, 7.55e-08, -1.0), (0.1, 7.55e-08, -1.0), (-0.1, -0.1951, -0.9808), (0.1, -0.1951, -0.9808), (-0.1, -0.3827, -0.9239), (0.1, -0.3827, -0.9239), (-0.1, -0.5556, -0.8315), (0.1, -0.5556, -0.8315), (-0.1, -0.7071, -0.7071), (0.1, -0.7071, -0.7071), (-0.1, -0.8315, -0.5556), (0.1, -0.8315, -0.5556), (-0.1, -0.9239, -0.3827), (0.1, -0.9239, -0.3827), (-0.1, -0.9808, -0.1951), (0.1, -0.9808, -0.1951), (-0.1, -1.0, 6.878e-07), (0.1, -1.0, -3.616e-08), (-0.1, -0.9808, 0.1951), (0.1, -0.9808, 0.1951), (-0.1, -0.9239, 0.3827), (0.1, -0.9239, 0.3827), (-0.1, -0.8315, 0.5556), (0.1, -0.8315, 0.5556), (-0.1, -0.7071, 0.7071), (0.1, -0.7071, 0.7071), (-0.1, -0.5556, 0.8315), (0.1, -0.5556, 0.8315), (-0.1, -0.3827, 0.9239), (0.1, -0.3827, 0.9239), (-0.1, -0.1951, 0.9808), (0.1, -0.1951, 0.9808), (-0.1, 9.656e-07, 1.0), (0.1, 9.656e-07, 1.0), (-0.1, 0.1951, 0.9808), (0.1, 0.1951, 0.9808), (-0.1, 0.3827, 0.9239), (0.1, 0.3827, 0.9239), (-0.1, 0.5556, 0.8315), (0.1, 0.5556, 0.8315), (-0.1, 0.7071, 0.7071), (0.1, 0.7071, 0.7071), (-0.1, 0.8315, 0.5556), (0.1, 0.8315, 0.5556), (-0.1, 0.9239, 0.3827), (0.1, 0.9239, 0.3827), (-0.1, 0.9808, 0.1951), (0.1, 0.9808, 0.1951)], [], [(0, 1, 3, 2), (2, 3, 5, 4), (4, 5, 7, 6), (6, 7, 9, 8), (8, 9, 11, 10), (10, 11, 13, 12), (12, 13, 15, 14), (14, 15, 17, 16), (16, 17, 19, 18), (18, 19, 21, 20), (20, 21, 23, 22), (22, 23, 25, 24), (24, 25, 27, 26), (26, 27, 29, 28), (28, 29, 31, 30), (30, 31, 33, 32), (32, 33, 35, 34), (34, 35, 37, 36), (36, 37, 39, 38), (38, 39, 41, 40), (40, 41, 43, 42), (42, 43, 45, 44), (44, 45, 47, 46), (46, 47, 49, 48), (48, 49, 51, 50), (50, 51, 53, 52), (52, 53, 55, 54), (54, 55, 57, 56), (56, 57, 59, 58), (58, 59, 61, 60), (3, 1, 63, 61, 59, 57, 55, 53, 51, 49, 47, 45, 43, 41, 39, 37, 35, 33, 31, 29, 27, 25, 23, 21, 19, 17, 15, 13, 11, 9, 7, 5), (60, 61, 63, 62), (62, 63, 1, 0), (0, 2, 4, 6, 8, 10, 12, 14, 16, 18, 20, 22, 24, 26, 28, 30, 32, 34, 36, 38, 40, 42, 44, 46, 48, 50, 52, 54, 56, 58, 60, 62)])
_uv = me_cylinder_002.uv_layers.new(name='UVMap')
_uv.uv.foreach_set('vector', [1.0, 0.5, 1.0, 1.0, 0.9688, 1.0, 0.9688, 0.5, 0.9688, 0.5, 0.9688, 1.0, 0.9375, 1.0, 0.9375, 0.5, 0.9375, 0.5, 0.9375, 1.0, 0.9062, 1.0, 0.9062, 0.5, 0.9062, 0.5, 0.9062, 1.0, 0.875, 1.0, 0.875, 0.5, 0.875, 0.5, 0.875, 1.0, 0.8438, 1.0, 0.8438, 0.5, 0.8438, 0.5, 0.8438, 1.0, 0.8125, 1.0, 0.8125, 0.5, 0.8125, 0.5, 0.8125, 1.0, 0.7812, 1.0, 0.7812, 0.5, 0.7812, 0.5, 0.7812, 1.0, 0.75, 1.0, 0.75, 0.5, 0.75, 0.5, 0.75, 1.0, 0.7188, 1.0, 0.7188, 0.5, 0.7188, 0.5, 0.7188, 1.0, 0.6875, 1.0, 0.6875, 0.5, 0.6875, 0.5, 0.6875, 1.0, 0.6562, 1.0, 0.6562, 0.5, 0.6562, 0.5, 0.6562, 1.0, 0.625, 1.0, 0.625, 0.5, 0.625, 0.5, 0.625, 1.0, 0.5938, 1.0, 0.5938, 0.5, 0.5938, 0.5, 0.5938, 1.0, 0.5625, 1.0, 0.5625, 0.5, 0.5625, 0.5, 0.5625, 1.0, 0.5312, 1.0, 0.5312, 0.5, 0.5312, 0.5, 0.5312, 1.0, 0.5, 1.0, 0.5, 0.5, 0.5, 0.5, 0.5, 1.0, 0.4688, 1.0, 0.4688, 0.5, 0.4688, 0.5, 0.4688, 1.0, 0.4375, 1.0, 0.4375, 0.5, 0.4375, 0.5, 0.4375, 1.0, 0.4062, 1.0, 0.4062, 0.5, 0.4062, 0.5, 0.4062, 1.0, 0.375, 1.0, 0.375, 0.5, 0.375, 0.5, 0.375, 1.0, 0.3438, 1.0, 0.3438, 0.5, 0.3438, 0.5, 0.3438, 1.0, 0.3125, 1.0, 0.3125, 0.5, 0.3125, 0.5, 0.3125, 1.0, 0.2812, 1.0, 0.2812, 0.5, 0.2812, 0.5, 0.2812, 1.0, 0.25, 1.0, 0.25, 0.5, 0.25, 0.5, 0.25, 1.0, 0.2188, 1.0, 0.2188, 0.5, 0.2188, 0.5, 0.2188, 1.0, 0.1875, 1.0, 0.1875, 0.5, 0.1875, 0.5, 0.1875, 1.0, 0.1562, 1.0, 0.1562, 0.5, 0.1562, 0.5, 0.1562, 1.0, 0.125, 1.0, 0.125, 0.5, 0.125, 0.5, 0.125, 1.0, 0.09375, 1.0, 0.09375, 0.5, 0.09375, 0.5, 0.09375, 1.0, 0.0625, 1.0, 0.0625, 0.5, 0.2968, 0.4854, 0.25, 0.49, 0.2032, 0.4854, 0.1582, 0.4717, 0.1167, 0.4496, 0.08029, 0.4197, 0.05045, 0.3833, 0.02827, 0.3418, 0.01461, 0.2968, 0.01, 0.25, 0.01461, 0.2032, 0.02827, 0.1582, 0.05045, 0.1167, 0.08029, 0.08029, 0.1167, 0.05045, 0.1582, 0.02827, 0.2032, 0.01461, 0.25, 0.01, 0.2968, 0.01461, 0.3418, 0.02827, 0.3833, 0.05045, 0.4197, 0.08029, 0.4496, 0.1167, 0.4717, 0.1582, 0.4854, 0.2032, 0.49, 0.25, 0.4854, 0.2968, 0.4717, 0.3418, 0.4496, 0.3833, 0.4197, 0.4197, 0.3833, 0.4496, 0.3418, 0.4717, 0.0625, 0.5, 0.0625, 1.0, 0.03125, 1.0, 0.03125, 0.5, 0.03125, 0.5, 0.03125, 1.0, 0.0, 1.0, 0.0, 0.5, 0.75, 0.49, 0.7968, 0.4854, 0.8418, 0.4717, 0.8833, 0.4496, 0.9197, 0.4197, 0.9496, 0.3833, 0.9717, 0.3418, 0.9854, 0.2968, 0.99, 0.25, 0.9854, 0.2032, 0.9717, 0.1582, 0.9496, 0.1167, 0.9197, 0.08029, 0.8833, 0.05045, 0.8418, 0.02827, 0.7968, 0.01461, 0.75, 0.01, 0.7032, 0.01461, 0.6582, 0.02827, 0.6167, 0.05045, 0.5803, 0.08029, 0.5504, 0.1167, 0.5283, 0.1582, 0.5146, 0.2032, 0.51, 0.25, 0.5146, 0.2968, 0.5283, 0.3418, 0.5504, 0.3833, 0.5803, 0.4197, 0.6167, 0.4496, 0.6582, 0.4717, 0.7032, 0.4854])
me_cylinder_002.materials.append(mat_wheel)
me_cylinder_002.use_remesh_fix_poles = True
me_cylinder_002.use_remesh_preserve_attributes = False
me_cylinder_002.use_mirror_vertex_groups = False
me_cylinder_002.update()
me_cube_004 = bpy.data.meshes.new('Cube.004')
me_cube_004.from_pydata([(-2.0, -2.0, -1.0), (-2.0, -2.0, 1.0), (-2.0, 0.0, -1.0), (-2.0, 0.0, 1.0), (0.0, -2.0, -1.0), (0.0, -2.0, 1.0), (0.0, 0.0, -1.0), (0.0, 0.0, 1.0)], [], [(0, 1, 3, 2), (2, 3, 7, 6), (6, 7, 5, 4), (4, 5, 1, 0), (2, 6, 4, 0), (7, 3, 1, 5)])
_uv = me_cube_004.uv_layers.new(name='UVMap')
_uv.uv.foreach_set('vector', [0.375, 0.0, 0.625, 0.0, 0.625, 0.25, 0.375, 0.25, 0.375, 0.25, 0.625, 0.25, 0.625, 0.5, 0.375, 0.5, 0.375, 0.5, 0.625, 0.5, 0.625, 0.75, 0.375, 0.75, 0.375, 0.75, 0.625, 0.75, 0.625, 1.0, 0.375, 1.0, 0.125, 0.5, 0.375, 0.5, 0.375, 0.75, 0.125, 0.75, 0.625, 0.5, 0.875, 0.5, 0.875, 0.75, 0.625, 0.75])
me_cube_004.materials.append(mat_body)
me_cube_004.use_remesh_fix_poles = True
me_cube_004.use_remesh_preserve_attributes = False
me_cube_004.use_mirror_vertex_groups = False
me_cube_004.update()
me_cube_005 = bpy.data.meshes.new('Cube.005')
me_cube_005.from_pydata([(0.0, -2.0, -1.0), (0.0, -2.0, 1.0), (0.0, 0.0, -1.0), (0.0, 0.0, 1.0), (2.0, -2.0, -1.0), (2.0, -2.0, 1.0), (2.0, 0.0, -1.0), (2.0, 0.0, 1.0), (5.75, 0.0, 1.0), (5.75, 0.0, -1.0), (5.75, -2.0, -1.0), (5.75, -2.0, 1.0)], [], [(0, 1, 3, 2), (2, 3, 7, 6), (5, 4, 10, 11), (4, 5, 1, 0), (2, 6, 4, 0), (7, 3, 1, 5), (9, 8, 11, 10), (4, 6, 9, 10), (7, 5, 11, 8), (6, 7, 8, 9)])
_uv = me_cube_005.uv_layers.new(name='UVMap')
_uv.uv.foreach_set('vector', [0.375, 0.0, 0.625, 0.0, 0.625, 0.25, 0.375, 0.25, 0.375, 0.25, 0.625, 0.25, 0.625, 0.5, 0.375, 0.5, 0.625, 0.75, 0.375, 0.75, 0.375, 0.75, 0.625, 0.75, 0.375, 0.75, 0.625, 0.75, 0.625, 1.0, 0.375, 1.0, 0.125, 0.5, 0.375, 0.5, 0.375, 0.75, 0.125, 0.75, 0.625, 0.5, 0.875, 0.5, 0.875, 0.75, 0.625, 0.75, 0.375, 0.5, 0.625, 0.5, 0.625, 0.75, 0.375, 0.75, 0.375, 0.75, 0.375, 0.5, 0.375, 0.5, 0.375, 0.75, 0.625, 0.5, 0.625, 0.75, 0.625, 0.75, 0.625, 0.5, 0.375, 0.5, 0.625, 0.5, 0.625, 0.5, 0.375, 0.5])
me_cube_005.materials.append(mat_arm)
me_cube_005.use_remesh_fix_poles = True
me_cube_005.use_remesh_preserve_attributes = False
me_cube_005.use_mirror_vertex_groups = False
me_cube_005.update()
me_cube_006 = bpy.data.meshes.new('Cube.006')
me_cube_006.from_pydata([(-2.0, -2.0, -1.0), (-2.0, -2.0, 1.0), (-2.0, 0.0, -1.0), (-2.0, 0.0, 1.0), (0.0, -2.0, -1.0), (0.0, -2.0, 1.0), (0.0, 0.0, -1.0), (0.0, 0.0, 1.0)], [], [(0, 1, 3, 2), (2, 3, 7, 6), (6, 7, 5, 4), (4, 5, 1, 0), (2, 6, 4, 0), (7, 3, 1, 5)])
_uv = me_cube_006.uv_layers.new(name='UVMap')
_uv.uv.foreach_set('vector', [0.375, 0.0, 0.625, 0.0, 0.625, 0.25, 0.375, 0.25, 0.375, 0.25, 0.625, 0.25, 0.625, 0.5, 0.375, 0.5, 0.375, 0.5, 0.625, 0.5, 0.625, 0.75, 0.375, 0.75, 0.375, 0.75, 0.625, 0.75, 0.625, 1.0, 0.375, 1.0, 0.125, 0.5, 0.375, 0.5, 0.375, 0.75, 0.125, 0.75, 0.625, 0.5, 0.875, 0.5, 0.875, 0.75, 0.625, 0.75])
me_cube_006.materials.append(mat_body)
me_cube_006.use_remesh_fix_poles = True
me_cube_006.use_remesh_preserve_attributes = False
me_cube_006.use_mirror_vertex_groups = False
me_cube_006.update()
me_cube_007 = bpy.data.meshes.new('Cube.007')
me_cube_007.from_pydata([(0.0, -2.0, -1.0), (0.0, -2.0, 1.0), (0.0, 0.0, -1.0), (0.0, 0.0, 1.0), (2.0, -2.0, -1.0), (2.0, -2.0, 1.0), (2.0, 0.0, -1.0), (2.0, 0.0, 1.0), (5.75, 2.444e-06, 1.0), (5.75, 2.444e-06, -1.0), (5.75, -2.0, -1.0), (5.75, -2.0, 1.0)], [], [(0, 1, 3, 2), (2, 3, 7, 6), (7, 5, 11, 8), (4, 5, 1, 0), (2, 6, 4, 0), (7, 3, 1, 5), (9, 8, 11, 10), (6, 7, 8, 9), (5, 4, 10, 11), (4, 6, 9, 10)])
_uv = me_cube_007.uv_layers.new(name='UVMap')
_uv.uv.foreach_set('vector', [0.375, 0.0, 0.625, 0.0, 0.625, 0.25, 0.375, 0.25, 0.375, 0.25, 0.625, 0.25, 0.625, 0.5, 0.375, 0.5, 0.625, 0.5, 0.625, 0.75, 0.625, 0.75, 0.625, 0.5, 0.375, 0.75, 0.625, 0.75, 0.625, 1.0, 0.375, 1.0, 0.125, 0.5, 0.375, 0.5, 0.375, 0.75, 0.125, 0.75, 0.625, 0.5, 0.875, 0.5, 0.875, 0.75, 0.625, 0.75, 0.375, 0.5, 0.625, 0.5, 0.625, 0.75, 0.375, 0.75, 0.375, 0.5, 0.625, 0.5, 0.625, 0.5, 0.375, 0.5, 0.625, 0.75, 0.375, 0.75, 0.375, 0.75, 0.625, 0.75, 0.375, 0.75, 0.375, 0.5, 0.375, 0.5, 0.375, 0.75])
me_cube_007.materials.append(mat_arm)
me_cube_007.use_remesh_fix_poles = True
me_cube_007.use_remesh_preserve_attributes = False
me_cube_007.use_mirror_vertex_groups = False
me_cube_007.update()

# ---- objects
ob_plane = bpy.data.objects.new('Plane', me_plane)
ob_northpole = bpy.data.objects.new('NORTHPOLE', None)
ob_compass = bpy.data.objects.new('COMPASS', None)
ob_cube = bpy.data.objects.new('Cube', me_cube_003)
ob_empty = bpy.data.objects.new('Empty', None)
ob_empty_001 = bpy.data.objects.new('Empty.001', None)
ob_cube_001 = bpy.data.objects.new('Cube.001', me_cube_008)
ob_plane_001 = bpy.data.objects.new('Plane.001', me_plane_001)
ob_plane_002 = bpy.data.objects.new('Plane.002', me_plane_002)
ob_plane_003 = bpy.data.objects.new('Plane.003', me_plane_003)
ob_plane_004 = bpy.data.objects.new('Plane.004', me_plane_004)
ob_distsensor107175 = bpy.data.objects.new('distsensor107175', cam_distsensor107175)
ob_distsensor1072640 = bpy.data.objects.new('distsensor1072640', cam_distsensor1072640)
ob_empty_002 = bpy.data.objects.new('Empty.002', None)
ob_empty_003 = bpy.data.objects.new('Empty.003', None)
ob_cube_002 = bpy.data.objects.new('Cube.002', me_cube_010)
ob_sun = bpy.data.objects.new('Sun', light_sun)
ob_wheelbase = bpy.data.objects.new('wheelbase', me_cube_001)
ob_wheel = bpy.data.objects.new('wheel', me_cylinder)
ob_e_w2motor_001 = bpy.data.objects.new('E.W2Motor.001', None)
ob_e_w2base_001 = bpy.data.objects.new('E.W2base.001', None)
ob_e_000 = bpy.data.objects.new('E.000', None)
ob_wheelbase_001 = bpy.data.objects.new('wheelbase.001', me_cube_002)
ob_wheel_001 = bpy.data.objects.new('wheel.001', me_cylinder_001)
ob_e_w2motor_002 = bpy.data.objects.new('E.W2Motor.002', None)
ob_e_w2base_002 = bpy.data.objects.new('E.W2base.002', None)
ob_e_001 = bpy.data.objects.new('E.001', None)
ob_wheelbase_002 = bpy.data.objects.new('wheelbase.002', me_cube)
ob_wheel_002 = bpy.data.objects.new('wheel.002', me_cylinder_002)
ob_e_w2motor = bpy.data.objects.new('E.W2Motor', None)
ob_e_w2base = bpy.data.objects.new('E.W2base', None)
ob_e_3 = bpy.data.objects.new('E.3', None)
ob_base_001 = bpy.data.objects.new('base.001', me_cube_004)
ob_e_005 = bpy.data.objects.new('E.005', None)
ob_e_004 = bpy.data.objects.new('E.004', None)
ob_arm_001 = bpy.data.objects.new('arm.001', me_cube_005)
ob_base = bpy.data.objects.new('base', me_cube_006)
ob_e_2 = bpy.data.objects.new('E.2', None)
ob_e_1 = bpy.data.objects.new('E.1', None)
ob_arm = bpy.data.objects.new('arm', me_cube_007)

# ---- transforms, parenting, visibility, modifiers, constraints
ob_plane.location = (0.0, 0.0, -1.177)
ob_plane.scale = (2.0, 2.0, 1.0)
ob_plane.lineart.crease_threshold = 0.0
ob_northpole.location = (0.0, 100.0, 0.0)
ob_northpole.empty_display_type = 'SINGLE_ARROW'
ob_northpole.empty_display_size = 2.0
ob_northpole.lineart.crease_threshold = 0.0
ob_compass.location = (0.0, 0.0, 3.0)
ob_compass.empty_display_type = 'SINGLE_ARROW'
ob_compass.empty_display_size = 2.0
ob_compass.lineart.crease_threshold = 0.0
_c = ob_compass.constraints.new('TRACK_TO'); _c.name = 'Track To'
_c.active = False
_c.target = ob_northpole
_c.track_axis = 'TRACK_NEGATIVE_Y'
_c.up_axis = 'UP_Z'
_c = ob_compass.constraints.new('LIMIT_ROTATION'); _c.name = 'Limit Rotation'
_c.use_limit_x = True
_c.use_limit_y = True
_c.use_legacy_behavior = True
ob_cube.location = (0.0, 1.925, 0.0)
ob_cube.scale = (0.5926, 0.5926, 0.5926)
ob_cube.lineart.crease_threshold = 0.0
ob_empty.location = (-0.4, -1.5, 0.0)
ob_empty.empty_display_type = 'ARROWS'
ob_empty.lineart.crease_threshold = 0.0
ob_empty_001.location = (0.4, -1.5, 0.0)
ob_empty_001.empty_display_type = 'ARROWS'
ob_empty_001.lineart.crease_threshold = 0.0
ob_cube_001.location = (-7.367, -4.75, -0.381)
ob_cube_001.rotation_euler = (0.0, -0.0, -0.07066)
ob_cube_001.scale = (1.806, 1.806, 1.0)
ob_cube_001.lineart.crease_threshold = 0.0
ob_plane_001.location = (0.0, 20.0, -0.513)
ob_plane_001.rotation_euler = (1.571, -0.0, 0.0)
ob_plane_001.scale = (20.0, 1.0, 2.0)
ob_plane_001.lineart.crease_threshold = 0.0
ob_plane_002.location = (0.0, -20.0, -0.513)
ob_plane_002.rotation_euler = (1.571, -0.0, 0.0)
ob_plane_002.scale = (20.0, 1.0, 2.0)
ob_plane_002.lineart.crease_threshold = 0.0
ob_plane_003.location = (20.0, 0.0, -0.513)
ob_plane_003.rotation_euler = (1.571, -0.0, 1.571)
ob_plane_003.scale = (20.0, 1.0, 2.0)
ob_plane_003.lineart.crease_threshold = 0.0
ob_plane_004.location = (-20.0, 0.0, -0.513)
ob_plane_004.rotation_euler = (1.571, -0.0, 1.571)
ob_plane_004.scale = (20.0, 1.0, 2.0)
ob_plane_004.lineart.crease_threshold = 0.0
ob_distsensor107175.parent = ob_empty_002
ob_distsensor107175.matrix_parent_inverse = Matrix(((-1.0, 1.033e-19, -8.742e-08, -3.948e-09), (-8.742e-08, -4.371e-08, 1.0, 0.3265), (-3.821e-15, 1.0, 4.371e-08, 1.789), (0.0, 0.0, -0.0, 1.0)))
ob_distsensor107175.location = (-5.209e-09, -1.789, -0.3265)
ob_distsensor107175.rotation_euler = (1.571, 8.742e-08, -3.142)
ob_distsensor107175.scale = (1.0, 1.0, 1.0)
ob_distsensor107175.hide_render = True
ob_distsensor107175.lineart.crease_threshold = 0.0
_c = ob_distsensor107175.constraints.new('LIMIT_ROTATION'); _c.name = 'Limit Rotation'
_c.use_limit_x = True
_c.use_limit_y = True
_c.min_x = -1.571
_c.min_y = -3.143
_c.max_x = -1.571
_c.max_y = -3.142
_c.use_transform_limit = True
_c.use_legacy_behavior = True
ob_distsensor1072640.parent = ob_empty_003
ob_distsensor1072640.matrix_parent_inverse = Matrix(((1.0, 0.0, 0.0, -0.0), (-0.0, -0.1908, 0.9816, 0.8181), (0.0, -0.9816, -0.1908, 4.642), (-0.0, 0.0, -0.0, 1.0)))
ob_distsensor1072640.location = (0.0, 4.352, 1.94)
ob_distsensor1072640.rotation_euler = (1.763, -0.0, 0.0)
ob_distsensor1072640.hide_render = True
ob_distsensor1072640.lineart.crease_threshold = 0.0
_c = ob_distsensor1072640.constraints.new('LIMIT_ROTATION'); _c.name = 'Limit Rotation'
_c.use_limit_x = True
_c.use_limit_y = True
_c.min_x = 1.763
_c.max_x = 1.763
_c.use_legacy_behavior = True
ob_empty_002.parent = ob_base
ob_empty_002.matrix_parent_inverse = Matrix(((-5.0, -1.629e-06, 1.059e-19, -2.0), (-1.629e-06, 5.0, -2.821e-06, 7.5), (9.193e-13, -2.821e-06, -5.0, -4.232e-06), (0.0, 0.0, 0.0, 1.0)))
ob_empty_002.location = (-5.209e-09, -1.789, -0.3265)
ob_empty_002.empty_display_type = 'ARROWS'
ob_empty_002.lineart.crease_threshold = 0.0
ob_empty_003.parent = ob_wheelbase_002
ob_empty_003.matrix_parent_inverse = Matrix(((1.0, -0.0, 0.0, -0.0), (-0.0, 1.0, -0.0, -3.699), (0.0, -0.0, 1.0, -0.0), (-0.0, 0.0, -0.0, 1.0)))
ob_empty_003.location = (0.0, 4.713, 0.08262)
ob_empty_003.empty_display_type = 'ARROWS'
ob_empty_003.lineart.crease_threshold = 0.0
ob_cube_002.location = (16.28, 6.061, -0.381)
ob_cube_002.rotation_euler = (0.0, -0.0, -0.07066)
ob_cube_002.scale = (3.223, 1.816, 1.0)
ob_cube_002.lineart.crease_threshold = 0.0
ob_sun.location = (0.0, 3.699, 0.0)
ob_sun.rotation_euler = (0.0, 0.5231, 0.0)
ob_sun.lineart.crease_threshold = 0.0
ob_wheelbase.parent = ob_e_w2base_001
ob_wheelbase.location = (0.0, 0.0, 0.0)
ob_wheelbase.lineart.crease_threshold = 0.0
ob_wheel.parent = ob_e_w2base_001
ob_wheel.location = (-0.5, 0.0, 0.0)
ob_wheel.lineart.crease_threshold = 0.0
ob_e_w2motor_001.parent = ob_e_w2base_001
ob_e_w2motor_001.location = (0.0, 0.0, 0.0)
ob_e_w2motor_001.empty_display_type = 'SINGLE_ARROW'
ob_e_w2motor_001.empty_display_size = 2.0
ob_e_w2motor_001.lineart.crease_threshold = 0.0
ob_e_w2base_001.location = (-2.0, 0.0, 0.0)
ob_e_w2base_001.empty_display_type = 'ARROWS'
ob_e_w2base_001.empty_display_size = 2.0
ob_e_w2base_001.lineart.crease_threshold = 0.0
ob_e_000.parent = ob_e_w2base_001
ob_e_000.location = (0.0, 0.0, 0.0)
ob_e_000.empty_display_type = 'SINGLE_ARROW'
ob_e_000.empty_display_size = 2.0
ob_e_000.lineart.crease_threshold = 0.0
ob_wheelbase_001.parent = ob_e_w2base_002
ob_wheelbase_001.location = (0.0, 0.0, 0.0)
ob_wheelbase_001.lineart.crease_threshold = 0.0
ob_wheel_001.parent = ob_e_w2base_002
ob_wheel_001.location = (-0.5, 0.0, 0.0)
ob_wheel_001.lineart.crease_threshold = 0.0
ob_e_w2motor_002.parent = ob_e_w2base_002
ob_e_w2motor_002.location = (0.0, 0.0, 0.0)
ob_e_w2motor_002.empty_display_type = 'SINGLE_ARROW'
ob_e_w2motor_002.empty_display_size = 2.0
ob_e_w2motor_002.lineart.crease_threshold = 0.0
ob_e_w2base_002.location = (2.0, 0.0, 0.0)
ob_e_w2base_002.rotation_euler = (0.0, -0.0, 3.142)
ob_e_w2base_002.empty_display_type = 'ARROWS'
ob_e_w2base_002.empty_display_size = 2.0
ob_e_w2base_002.lineart.crease_threshold = 0.0
ob_e_001.parent = ob_e_w2base_002
ob_e_001.location = (0.0, 0.0, 0.0)
ob_e_001.empty_display_type = 'SINGLE_ARROW'
ob_e_001.empty_display_size = 2.0
ob_e_001.lineart.crease_threshold = 0.0
ob_wheelbase_002.parent = ob_e_w2base
ob_wheelbase_002.location = (0.0, -0.25, -0.04722)
ob_wheelbase_002.lineart.crease_threshold = 0.0
ob_wheel_002.parent = ob_e_w2base
ob_wheel_002.location = (0.05572, 1.343, -0.4702)
ob_wheel_002.lineart.crease_threshold = 0.0
ob_e_w2motor.parent = ob_e_w2base
ob_e_w2motor.location = (0.0, 0.0, 0.0)
ob_e_w2motor.empty_display_type = 'SINGLE_ARROW'
ob_e_w2motor.empty_display_size = 2.0
ob_e_w2motor.lineart.crease_threshold = 0.0
ob_e_w2base.location = (0.0, 2.988, 0.4227)
ob_e_w2base.empty_display_type = 'ARROWS'
ob_e_w2base.empty_display_size = 2.0
ob_e_w2base.lineart.crease_threshold = 0.0
ob_e_3.parent = ob_e_w2base
ob_e_3.location = (0.0, 0.0, 0.0)
ob_e_3.empty_display_type = 'SINGLE_ARROW'
ob_e_3.empty_display_size = 2.0
ob_e_3.lineart.crease_threshold = 0.0
ob_base_001.location = (0.4, -1.5, 0.0)
ob_base_001.scale = (0.2, 0.2, 0.2)
ob_base_001.lineart.crease_threshold = 0.0
ob_e_005.parent = ob_base_001
ob_e_005.location = (0.0, 0.0, 0.0)
ob_e_005.empty_display_type = 'SINGLE_ARROW'
ob_e_005.empty_display_size = 2.0
ob_e_005.lineart.crease_threshold = 0.0
ob_e_004.parent = ob_base_001
ob_e_004.location = (0.0, 0.0, 0.0)
ob_e_004.rotation_euler = (-0.0, 1.571, -0.0)
ob_e_004.empty_display_type = 'SINGLE_ARROW'
ob_e_004.empty_display_size = 2.0
ob_e_004.lineart.crease_threshold = 0.0
ob_arm_001.parent = ob_base_001
ob_arm_001.location = (0.0, 0.0, 0.0)
ob_arm_001.scale = (2.0, 1.0, 1.0)
ob_arm_001.lineart.crease_threshold = 0.0
ob_base.location = (-0.4, -1.5, 0.0)
ob_base.rotation_euler = (3.142, -0.0, 3.142)
ob_base.scale = (0.2, 0.2, 0.2)
ob_base.lineart.crease_threshold = 0.0
ob_e_2.parent = ob_base
ob_e_2.location = (0.0, 0.0, 0.0)
ob_e_2.empty_display_type = 'SINGLE_ARROW'
ob_e_2.empty_display_size = 2.0
ob_e_2.lineart.crease_threshold = 0.0
ob_e_1.parent = ob_base
ob_e_1.location = (0.0, 0.0, 0.0)
ob_e_1.rotation_euler = (-0.0, 1.571, -0.0)
ob_e_1.empty_display_type = 'SINGLE_ARROW'
ob_e_1.empty_display_size = 2.0
ob_e_1.lineart.crease_threshold = 0.0
ob_arm.parent = ob_base
ob_arm.location = (0.0, 0.0, 0.0)
ob_arm.scale = (2.0, 1.0, 1.0)
ob_arm.lineart.crease_threshold = 0.0

# ---- collection membership
scene.collection.objects.link(ob_plane)
scene.collection.objects.link(ob_northpole)
scene.collection.objects.link(ob_compass)
scene.collection.objects.link(ob_cube)
scene.collection.objects.link(ob_empty)
scene.collection.objects.link(ob_empty_001)
scene.collection.objects.link(ob_cube_001)
scene.collection.objects.link(ob_plane_001)
scene.collection.objects.link(ob_plane_002)
scene.collection.objects.link(ob_plane_003)
scene.collection.objects.link(ob_plane_004)
scene.collection.objects.link(ob_distsensor107175)
scene.collection.objects.link(ob_distsensor1072640)
scene.collection.objects.link(ob_empty_002)
scene.collection.objects.link(ob_empty_003)
scene.collection.objects.link(ob_cube_002)
col_collection.objects.link(ob_sun)
col_motorwheel3.objects.link(ob_wheelbase)
col_motorwheel3.objects.link(ob_wheel)
col_motorwheel3.objects.link(ob_e_w2motor_001)
col_motorwheel3.objects.link(ob_e_w2base_001)
col_motorwheel3.objects.link(ob_e_000)
col_motorwheel4.objects.link(ob_wheelbase_001)
col_motorwheel4.objects.link(ob_wheel_001)
col_motorwheel4.objects.link(ob_e_w2motor_002)
col_motorwheel4.objects.link(ob_e_w2base_002)
col_motorwheel4.objects.link(ob_e_001)
col_motorwheel2.objects.link(ob_wheelbase_002)
col_motorwheel2.objects.link(ob_wheel_002)
col_motorwheel2.objects.link(ob_e_w2motor)
col_motorwheel2.objects.link(ob_e_w2base)
col_motorwheel2.objects.link(ob_e_3)
col_switch3.objects.link(ob_base_001)
col_switch3.objects.link(ob_e_005)
col_switch3.objects.link(ob_e_004)
col_switch3.objects.link(ob_arm_001)
col_switch4.objects.link(ob_base)
col_switch4.objects.link(ob_e_2)
col_switch4.objects.link(ob_e_1)
col_switch4.objects.link(ob_arm)

# ---- scene / render settings (as saved in the file)
scene.camera = ob_distsensor1072640
scene.frame_start = 1; scene.frame_end = 5000; scene.frame_set(1)
scene.render.engine = 'BLENDER_EEVEE_NEXT'
scene.render.fps = 20
scene.cycles.use_denoising = False
scene.cycles.samples = 128
scene.cycles.sampling_pattern = 'TABULATED_SOBOL'
scene.cycles.use_adaptive_sampling = False
scene.cycles.use_light_tree = False
scene.view_settings.view_transform = 'Filmic'
bpy.context.view_layer.update()
